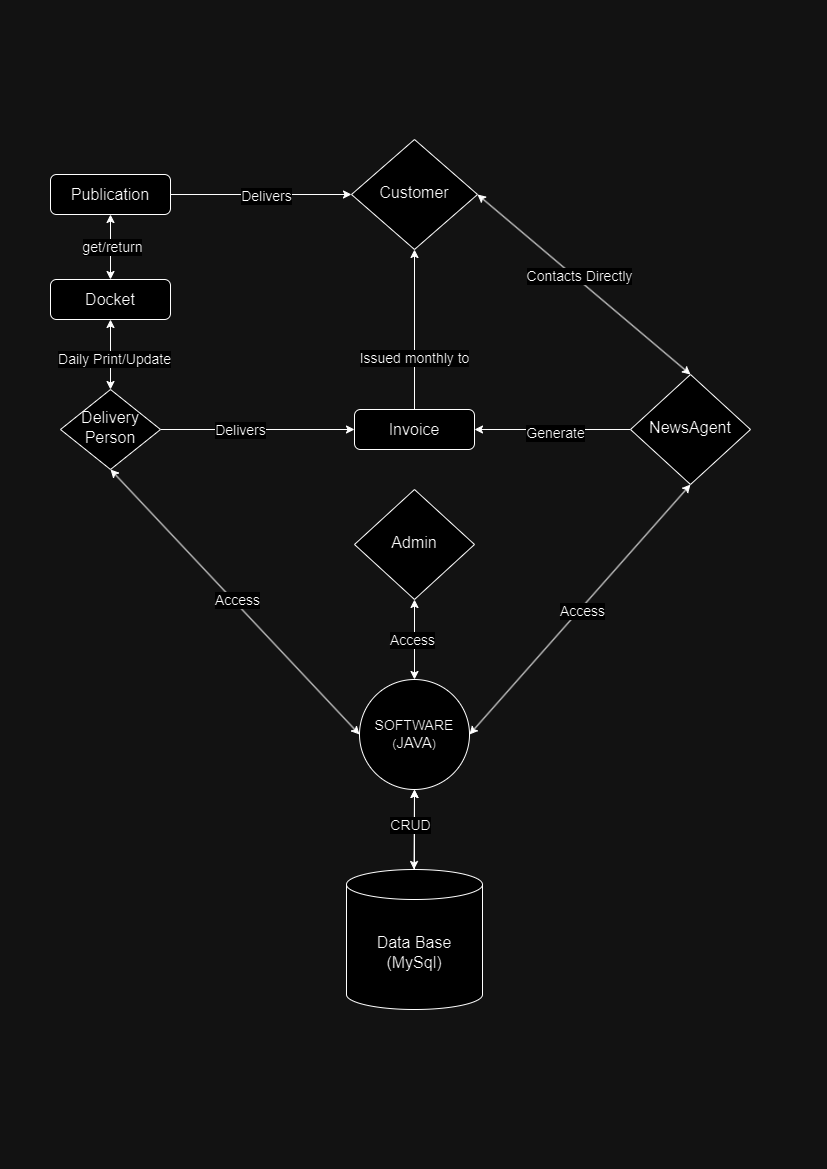

The diagram above was exported from draw.io. Its source (the exported page's mxGraphModel, read from the mxfile embedded in the PNG):
<mxGraphModel dx="792" dy="2269" grid="1" gridSize="10" guides="1" tooltips="1" connect="1" arrows="1" fold="1" page="1" pageScale="1" pageWidth="827" pageHeight="1169" math="0" shadow="0">
  <root>
    <mxCell id="WIyWlLk6GJQsqaUBKTNV-0" />
    <mxCell id="WIyWlLk6GJQsqaUBKTNV-1" parent="WIyWlLk6GJQsqaUBKTNV-0" />
    <mxCell id="h24EybMMMlIjGZuDpWUN-11" value="" style="edgeStyle=orthogonalEdgeStyle;rounded=0;orthogonalLoop=1;jettySize=auto;html=1;exitX=0.5;exitY=0.229;exitDx=0;exitDy=0;exitPerimeter=0;" edge="1" parent="WIyWlLk6GJQsqaUBKTNV-1" source="h24EybMMMlIjGZuDpWUN-10" target="1aoeWWPlT4O9NxjCs1gk-51">
      <mxGeometry relative="1" as="geometry" />
    </mxCell>
    <mxCell id="1aoeWWPlT4O9NxjCs1gk-95" style="edgeStyle=orthogonalEdgeStyle;rounded=0;orthogonalLoop=1;jettySize=auto;html=1;exitX=1;exitY=0.5;exitDx=0;exitDy=0;entryX=0;entryY=0.5;entryDx=0;entryDy=0;startArrow=none;startFill=0;" parent="WIyWlLk6GJQsqaUBKTNV-1" source="1aoeWWPlT4O9NxjCs1gk-3" target="1aoeWWPlT4O9NxjCs1gk-1" edge="1">
      <mxGeometry relative="1" as="geometry" />
    </mxCell>
    <mxCell id="1aoeWWPlT4O9NxjCs1gk-96" value="Delivers" style="edgeLabel;html=1;align=center;verticalAlign=middle;resizable=0;points=[];fontSize=14;" parent="1aoeWWPlT4O9NxjCs1gk-95" vertex="1" connectable="0">
      <mxGeometry x="0.0545" y="-1" relative="1" as="geometry">
        <mxPoint as="offset" />
      </mxGeometry>
    </mxCell>
    <mxCell id="WIyWlLk6GJQsqaUBKTNV-3" value="&lt;font style=&quot;font-size: 16px;&quot;&gt;Docket&lt;/font&gt;" style="rounded=1;whiteSpace=wrap;html=1;fontSize=12;glass=0;strokeWidth=1;shadow=0;" parent="WIyWlLk6GJQsqaUBKTNV-1" vertex="1">
      <mxGeometry x="50" y="-890" width="120" height="40" as="geometry" />
    </mxCell>
    <mxCell id="WIyWlLk6GJQsqaUBKTNV-6" value="&lt;font style=&quot;font-size: 16px;&quot;&gt;Admin&lt;/font&gt;" style="rhombus;whiteSpace=wrap;html=1;shadow=0;fontFamily=Helvetica;fontSize=12;align=center;strokeWidth=1;spacing=6;spacingTop=-4;" parent="WIyWlLk6GJQsqaUBKTNV-1" vertex="1">
      <mxGeometry x="354" y="-680" width="120" height="110" as="geometry" />
    </mxCell>
    <mxCell id="1aoeWWPlT4O9NxjCs1gk-97" style="edgeStyle=orthogonalEdgeStyle;rounded=0;orthogonalLoop=1;jettySize=auto;html=1;entryX=1;entryY=0.5;entryDx=0;entryDy=0;" parent="WIyWlLk6GJQsqaUBKTNV-1" source="1aoeWWPlT4O9NxjCs1gk-0" target="WIyWlLk6GJQsqaUBKTNV-11" edge="1">
      <mxGeometry relative="1" as="geometry" />
    </mxCell>
    <mxCell id="1aoeWWPlT4O9NxjCs1gk-98" value="Generate" style="edgeLabel;html=1;align=center;verticalAlign=middle;resizable=0;points=[];fontSize=14;" parent="1aoeWWPlT4O9NxjCs1gk-97" vertex="1" connectable="0">
      <mxGeometry x="-0.0286" y="3" relative="1" as="geometry">
        <mxPoint as="offset" />
      </mxGeometry>
    </mxCell>
    <mxCell id="1aoeWWPlT4O9NxjCs1gk-0" value="&lt;font style=&quot;font-size: 16px;&quot;&gt;NewsAgent&lt;/font&gt;" style="rhombus;whiteSpace=wrap;html=1;shadow=0;fontFamily=Helvetica;fontSize=12;align=center;strokeWidth=1;spacing=6;spacingTop=-4;" parent="WIyWlLk6GJQsqaUBKTNV-1" vertex="1">
      <mxGeometry x="630" y="-795" width="120" height="110" as="geometry" />
    </mxCell>
    <mxCell id="1aoeWWPlT4O9NxjCs1gk-10" value="" style="endArrow=classic;startArrow=classic;html=1;rounded=0;exitX=1;exitY=0.5;exitDx=0;exitDy=0;entryX=0.5;entryY=0;entryDx=0;entryDy=0;" parent="WIyWlLk6GJQsqaUBKTNV-1" source="1aoeWWPlT4O9NxjCs1gk-1" target="1aoeWWPlT4O9NxjCs1gk-0" edge="1">
      <mxGeometry width="50" height="50" relative="1" as="geometry">
        <mxPoint x="120" y="170" as="sourcePoint" />
        <mxPoint x="120" y="100" as="targetPoint" />
      </mxGeometry>
    </mxCell>
    <mxCell id="1aoeWWPlT4O9NxjCs1gk-11" value="Contacts Directly" style="edgeLabel;html=1;align=center;verticalAlign=middle;resizable=0;points=[];fontSize=14;" parent="1aoeWWPlT4O9NxjCs1gk-10" vertex="1" connectable="0">
      <mxGeometry x="-0.0667" y="3" relative="1" as="geometry">
        <mxPoint as="offset" />
      </mxGeometry>
    </mxCell>
    <mxCell id="1aoeWWPlT4O9NxjCs1gk-51" value="&lt;font style=&quot;font-size: 14px;&quot;&gt;SOFTWARE&lt;br&gt;&lt;/font&gt;(&lt;font style=&quot;font-size: 15px;&quot;&gt;JAVA&lt;/font&gt;)" style="ellipse;whiteSpace=wrap;html=1;aspect=fixed;" parent="WIyWlLk6GJQsqaUBKTNV-1" vertex="1">
      <mxGeometry x="359" y="-490" width="110" height="110" as="geometry" />
    </mxCell>
    <mxCell id="1aoeWWPlT4O9NxjCs1gk-99" style="edgeStyle=orthogonalEdgeStyle;rounded=0;orthogonalLoop=1;jettySize=auto;html=1;exitX=0.5;exitY=0;exitDx=0;exitDy=0;entryX=0.5;entryY=1;entryDx=0;entryDy=0;" parent="WIyWlLk6GJQsqaUBKTNV-1" source="WIyWlLk6GJQsqaUBKTNV-11" target="1aoeWWPlT4O9NxjCs1gk-1" edge="1">
      <mxGeometry relative="1" as="geometry" />
    </mxCell>
    <mxCell id="1aoeWWPlT4O9NxjCs1gk-100" value="Issued monthly to" style="edgeLabel;html=1;align=center;verticalAlign=middle;resizable=0;points=[];fontSize=14;" parent="1aoeWWPlT4O9NxjCs1gk-99" vertex="1" connectable="0">
      <mxGeometry x="-0.3532" y="1" relative="1" as="geometry">
        <mxPoint as="offset" />
      </mxGeometry>
    </mxCell>
    <mxCell id="WIyWlLk6GJQsqaUBKTNV-11" value="&lt;font style=&quot;font-size: 16px;&quot;&gt;Invoice&lt;/font&gt;" style="rounded=1;whiteSpace=wrap;html=1;fontSize=12;glass=0;strokeWidth=1;shadow=0;" parent="WIyWlLk6GJQsqaUBKTNV-1" vertex="1">
      <mxGeometry x="354" y="-760" width="120" height="40" as="geometry" />
    </mxCell>
    <mxCell id="1aoeWWPlT4O9NxjCs1gk-3" value="&lt;font style=&quot;font-size: 16px;&quot;&gt;Publication&lt;/font&gt;" style="rounded=1;whiteSpace=wrap;html=1;fontSize=12;glass=0;strokeWidth=1;shadow=0;" parent="WIyWlLk6GJQsqaUBKTNV-1" vertex="1">
      <mxGeometry x="50" y="-995" width="120" height="40" as="geometry" />
    </mxCell>
    <mxCell id="1aoeWWPlT4O9NxjCs1gk-38" value="" style="endArrow=classic;startArrow=classic;html=1;rounded=0;exitX=0.5;exitY=1;exitDx=0;exitDy=0;entryX=0.5;entryY=0;entryDx=0;entryDy=0;" parent="WIyWlLk6GJQsqaUBKTNV-1" source="1aoeWWPlT4O9NxjCs1gk-3" target="WIyWlLk6GJQsqaUBKTNV-3" edge="1">
      <mxGeometry width="50" height="50" relative="1" as="geometry">
        <mxPoint x="391.5" y="-1175" as="sourcePoint" />
        <mxPoint x="210" y="-1120" as="targetPoint" />
        <Array as="points" />
      </mxGeometry>
    </mxCell>
    <mxCell id="1aoeWWPlT4O9NxjCs1gk-39" value="get/return" style="edgeLabel;html=1;align=center;verticalAlign=middle;resizable=0;points=[];fontSize=14;" parent="1aoeWWPlT4O9NxjCs1gk-38" vertex="1" connectable="0">
      <mxGeometry x="-0.0225" y="1" relative="1" as="geometry">
        <mxPoint as="offset" />
      </mxGeometry>
    </mxCell>
    <mxCell id="1aoeWWPlT4O9NxjCs1gk-1" value="&lt;font style=&quot;font-size: 16px;&quot;&gt;Customer&lt;/font&gt;" style="rhombus;whiteSpace=wrap;html=1;shadow=0;fontFamily=Helvetica;fontSize=12;align=center;strokeWidth=1;spacing=6;spacingTop=-4;" parent="WIyWlLk6GJQsqaUBKTNV-1" vertex="1">
      <mxGeometry x="351" y="-1030" width="126" height="110" as="geometry" />
    </mxCell>
    <mxCell id="1aoeWWPlT4O9NxjCs1gk-120" style="edgeStyle=orthogonalEdgeStyle;rounded=0;orthogonalLoop=1;jettySize=auto;html=1;entryX=0;entryY=0.5;entryDx=0;entryDy=0;" parent="WIyWlLk6GJQsqaUBKTNV-1" source="WIyWlLk6GJQsqaUBKTNV-10" target="WIyWlLk6GJQsqaUBKTNV-11" edge="1">
      <mxGeometry relative="1" as="geometry" />
    </mxCell>
    <mxCell id="1aoeWWPlT4O9NxjCs1gk-121" value="Delivers" style="edgeLabel;html=1;align=center;verticalAlign=middle;resizable=0;points=[];fontSize=14;" parent="1aoeWWPlT4O9NxjCs1gk-120" vertex="1" connectable="0">
      <mxGeometry x="-0.1904" relative="1" as="geometry">
        <mxPoint as="offset" />
      </mxGeometry>
    </mxCell>
    <mxCell id="WIyWlLk6GJQsqaUBKTNV-10" value="&lt;font style=&quot;font-size: 16px;&quot;&gt;Delivery Person&lt;/font&gt;" style="rhombus;whiteSpace=wrap;html=1;shadow=0;fontFamily=Helvetica;fontSize=12;align=center;strokeWidth=1;spacing=6;spacingTop=-4;" parent="WIyWlLk6GJQsqaUBKTNV-1" vertex="1">
      <mxGeometry x="60" y="-780" width="100" height="80" as="geometry" />
    </mxCell>
    <mxCell id="1aoeWWPlT4O9NxjCs1gk-87" value="" style="endArrow=classic;startArrow=classic;html=1;rounded=0;exitX=0.5;exitY=1;exitDx=0;exitDy=0;entryX=0.5;entryY=0;entryDx=0;entryDy=0;" parent="WIyWlLk6GJQsqaUBKTNV-1" source="1aoeWWPlT4O9NxjCs1gk-51" edge="1">
      <mxGeometry width="50" height="50" relative="1" as="geometry">
        <mxPoint x="460" y="150" as="sourcePoint" />
        <mxPoint x="413.5" y="-300" as="targetPoint" />
      </mxGeometry>
    </mxCell>
    <mxCell id="1aoeWWPlT4O9NxjCs1gk-88" value="CRUD" style="edgeLabel;html=1;align=center;verticalAlign=middle;resizable=0;points=[];fontSize=14;" parent="1aoeWWPlT4O9NxjCs1gk-87" vertex="1" connectable="0">
      <mxGeometry x="-0.0935" y="-4" relative="1" as="geometry">
        <mxPoint as="offset" />
      </mxGeometry>
    </mxCell>
    <mxCell id="1aoeWWPlT4O9NxjCs1gk-104" value="" style="endArrow=classic;startArrow=classic;html=1;rounded=0;exitX=0.5;exitY=1;exitDx=0;exitDy=0;entryX=0.5;entryY=0;entryDx=0;entryDy=0;" parent="WIyWlLk6GJQsqaUBKTNV-1" source="WIyWlLk6GJQsqaUBKTNV-6" target="1aoeWWPlT4O9NxjCs1gk-51" edge="1">
      <mxGeometry width="50" height="50" relative="1" as="geometry">
        <mxPoint x="290" y="180" as="sourcePoint" />
        <mxPoint x="340" y="130" as="targetPoint" />
      </mxGeometry>
    </mxCell>
    <mxCell id="1aoeWWPlT4O9NxjCs1gk-105" value="Access" style="edgeLabel;html=1;align=center;verticalAlign=middle;resizable=0;points=[];fontSize=14;" parent="1aoeWWPlT4O9NxjCs1gk-104" vertex="1" connectable="0">
      <mxGeometry x="0.0016" y="-3" relative="1" as="geometry">
        <mxPoint as="offset" />
      </mxGeometry>
    </mxCell>
    <mxCell id="1aoeWWPlT4O9NxjCs1gk-108" value="" style="endArrow=classic;startArrow=classic;html=1;rounded=0;exitX=0;exitY=0.5;exitDx=0;exitDy=0;entryX=0.5;entryY=1;entryDx=0;entryDy=0;" parent="WIyWlLk6GJQsqaUBKTNV-1" source="1aoeWWPlT4O9NxjCs1gk-51" target="WIyWlLk6GJQsqaUBKTNV-10" edge="1">
      <mxGeometry width="50" height="50" relative="1" as="geometry">
        <mxPoint x="315" y="330" as="sourcePoint" />
        <mxPoint x="315" y="400" as="targetPoint" />
      </mxGeometry>
    </mxCell>
    <mxCell id="1aoeWWPlT4O9NxjCs1gk-109" value="Access" style="edgeLabel;html=1;align=center;verticalAlign=middle;resizable=0;points=[];fontSize=14;" parent="1aoeWWPlT4O9NxjCs1gk-108" vertex="1" connectable="0">
      <mxGeometry x="0.0016" y="-3" relative="1" as="geometry">
        <mxPoint as="offset" />
      </mxGeometry>
    </mxCell>
    <mxCell id="1aoeWWPlT4O9NxjCs1gk-110" value="" style="endArrow=classic;startArrow=classic;html=1;rounded=0;exitX=1;exitY=0.5;exitDx=0;exitDy=0;entryX=0.5;entryY=1;entryDx=0;entryDy=0;" parent="WIyWlLk6GJQsqaUBKTNV-1" source="1aoeWWPlT4O9NxjCs1gk-51" target="1aoeWWPlT4O9NxjCs1gk-0" edge="1">
      <mxGeometry width="50" height="50" relative="1" as="geometry">
        <mxPoint x="390" y="330" as="sourcePoint" />
        <mxPoint x="390" y="400" as="targetPoint" />
      </mxGeometry>
    </mxCell>
    <mxCell id="1aoeWWPlT4O9NxjCs1gk-111" value="Access" style="edgeLabel;html=1;align=center;verticalAlign=middle;resizable=0;points=[];fontSize=14;" parent="1aoeWWPlT4O9NxjCs1gk-110" vertex="1" connectable="0">
      <mxGeometry x="0.0016" y="-3" relative="1" as="geometry">
        <mxPoint as="offset" />
      </mxGeometry>
    </mxCell>
    <mxCell id="1aoeWWPlT4O9NxjCs1gk-116" value="" style="endArrow=classic;startArrow=classic;html=1;rounded=0;entryX=0.5;entryY=0;entryDx=0;entryDy=0;exitX=0.5;exitY=1;exitDx=0;exitDy=0;" parent="WIyWlLk6GJQsqaUBKTNV-1" source="WIyWlLk6GJQsqaUBKTNV-3" target="WIyWlLk6GJQsqaUBKTNV-10" edge="1">
      <mxGeometry width="50" height="50" relative="1" as="geometry">
        <mxPoint x="140" y="520" as="sourcePoint" />
        <mxPoint x="190" y="470" as="targetPoint" />
      </mxGeometry>
    </mxCell>
    <mxCell id="1aoeWWPlT4O9NxjCs1gk-117" value="Daily Print/Update" style="edgeLabel;html=1;align=center;verticalAlign=middle;resizable=0;points=[];fontSize=14;" parent="1aoeWWPlT4O9NxjCs1gk-116" vertex="1" connectable="0">
      <mxGeometry x="0.1137" y="3" relative="1" as="geometry">
        <mxPoint as="offset" />
      </mxGeometry>
    </mxCell>
    <mxCell id="h24EybMMMlIjGZuDpWUN-10" value="&lt;font style=&quot;font-size: 16px;&quot;&gt;Data Base (MySql)&lt;/font&gt;" style="shape=cylinder3;whiteSpace=wrap;html=1;boundedLbl=1;backgroundOutline=1;size=15;" vertex="1" parent="WIyWlLk6GJQsqaUBKTNV-1">
      <mxGeometry x="346" y="-300" width="136" height="140" as="geometry" />
    </mxCell>
  </root>
</mxGraphModel>